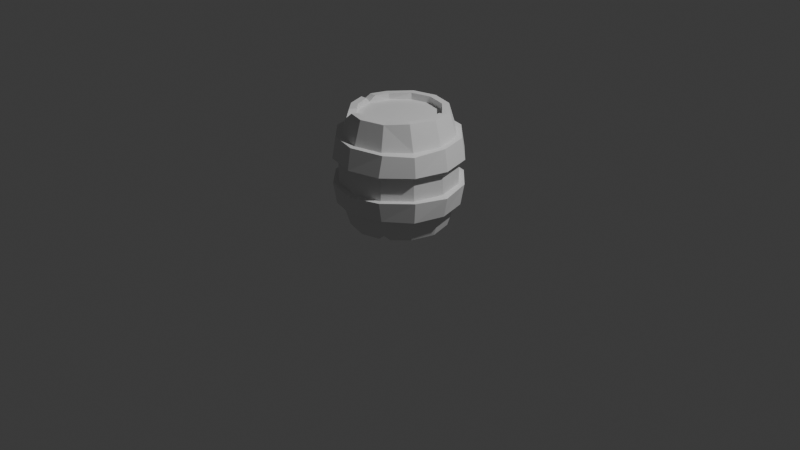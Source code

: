 # Source: Barrel.blend  (saved by Blender 4.0.36; exported with 4.5.12 LTS)
import bpy
from mathutils import Matrix  # noqa: F401  (used for matrix-valued properties, if any)

bpy.ops.wm.read_factory_settings(use_empty=True)
scene = bpy.context.scene
scene.name = 'Scene'

# ---- collections
col_collection = bpy.data.collections.new('Collection'); scene.collection.children.link(col_collection)

# ---- world
world_world = bpy.data.worlds.new('World'); scene.world = world_world
world_world.use_nodes = True; world_world.node_tree.nodes.clear()
_N = world_world.node_tree.nodes; _L = world_world.node_tree.links
n0 = _N.new('ShaderNodeOutputWorld'); n0.name = 'World Output'; n0.location = (300, 300)
n1 = _N.new('ShaderNodeBackground'); n1.name = 'Background'; n1.location = (10, 300)
n1.inputs[0].default_value = (0.05088, 0.05088, 0.05088, 1.0)
_L.new(n1.outputs[0], n0.inputs[0])
n0.is_active_output = True
world_world.color = (0.05088, 0.05088, 0.05088)
world_world.use_sun_shadow = False
world_world.sun_shadow_jitter_overblur = 0.0

# ---- cameras
cam_camera = bpy.data.cameras.new('Camera')
cam_camera.clip_end = 100.0
cam_camera.ortho_scale = 7.314

# ---- lights
light_light = bpy.data.lights.new('Light', 'POINT')
light_light.transmission_factor = 0.0
light_light.use_soft_falloff = False
light_light.energy = 1000.0
light_light.shadow_soft_size = 0.1
light_light.shadow_maximum_resolution = 0.006
light_light.use_absolute_resolution = True

# ---- meshes
me_cylinder = bpy.data.meshes.new('Cylinder')
me_cylinder.from_pydata([(0.0, 0.4271, -0.6), (0.0, 0.4271, 0.6), (0.2136, 0.3699, 0.6), (0.3717, 0.2145, -0.5961), (0.4271, 0.0, -0.6), (0.4271, 0.0, 0.6), (0.3647, -0.2051, -0.6015), (0.3653, -0.2315, 0.6135), (0.2136, -0.3699, 0.6), (0.0, -0.4271, -0.6), (0.0, -0.4271, 0.6), (-0.2136, -0.3699, -0.6), (-0.3665, -0.2268, -0.6059), (-0.3651, -0.2064, 0.5903), (-0.3699, 0.2136, -0.6), (-0.3635, 0.1949, 0.5977), (-0.2136, 0.3699, -0.6), (-0.2136, 0.3699, 0.6), (-0.3155, -0.5465, 0.3522), (-0.3337, -0.578, 0.1301), (-0.3337, -0.578, -0.1301), (-0.3155, -0.5465, -0.3522), (-0.5625, -0.3128, 0.3433), (-0.578, -0.3337, 0.1301), (-0.578, -0.3337, -0.1301), (-0.5465, -0.3155, -0.3522), (-0.6311, 4.116e-10, 0.3522), (-0.6675, 5.923e-10, 0.1301), (-0.6675, 5.923e-10, -0.1301), (-0.6381, 0.02777, -0.3322), (-0.5465, 0.3155, 0.3522), (-0.578, 0.3337, 0.1301), (-0.578, 0.3337, -0.1301), (-0.5465, 0.3155, -0.3522), (-5.988e-11, 0.6675, 0.1301), (-5.988e-11, 0.6311, 0.3522), (-0.3033, 0.5448, 0.3644), (-0.3337, 0.578, 0.1301), (-5.988e-11, 0.6311, -0.3522), (-0.01571, 0.6659, -0.125), (-0.3337, 0.578, -0.1301), (-0.3155, 0.5465, -0.3522), (0.0, 0.6088, -0.1301), (0.0, 0.5756, -0.3522), (0.0, 0.5756, 0.3522), (0.0, 0.6088, 0.1301), (0.3044, 0.5272, 0.1301), (0.2878, 0.4985, 0.3522), (0.2878, 0.4985, -0.3522), (0.3044, 0.5272, -0.1301), (0.5272, 0.3044, 0.1301), (0.4985, 0.2878, 0.3522), (0.4985, 0.2878, -0.3522), (0.5272, 0.3044, -0.1301), (0.6088, 5.402e-10, 0.1301), (0.5756, 3.754e-10, 0.3522), (0.5756, 3.754e-10, -0.3522), (0.6088, 5.402e-10, -0.1301), (0.5272, -0.3044, 0.1301), (0.4985, -0.2878, 0.3522), (0.4985, -0.2878, -0.3522), (0.5272, -0.3044, -0.1301), (0.3044, -0.5272, 0.1301), (0.2878, -0.4985, 0.3522), (0.2878, -0.4985, -0.3522), (0.3044, -0.5272, -0.1301), (0.0, -0.6088, 0.1301), (0.0, -0.5756, 0.3522), (0.0, -0.5756, -0.3522), (0.0, -0.6088, -0.1301), (-0.3044, -0.5272, 0.1301), (-0.2878, -0.4985, 0.3522), (-0.2878, -0.4985, -0.3522), (-0.3044, -0.5272, -0.1301), (-0.5272, -0.3044, 0.1301), (-0.4985, -0.2878, 0.3522), (-0.4985, -0.2878, -0.3522), (-0.5272, -0.3044, -0.1301), (-0.6088, 5.402e-10, 0.1301), (-0.5756, 3.754e-10, 0.3522), (-0.5756, 3.754e-10, -0.3522), (-0.6088, 5.402e-10, -0.1301), (-0.5272, 0.3044, 0.1301), (-0.4985, 0.2878, 0.3522), (-0.4985, 0.2878, -0.3522), (-0.5272, 0.3044, -0.1301), (-0.3044, 0.5272, 0.1301), (-0.2878, 0.4985, 0.3522), (-0.2878, 0.4985, -0.3522), (-0.3044, 0.5272, -0.1301), (-5.988e-11, -0.6311, -0.3522), (-0.008143, -0.6701, -0.1476), (-5.988e-11, -0.6675, 0.1301), (-5.988e-11, -0.6311, 0.3522), (0.3217, -0.5361, -0.3379), (0.3337, -0.578, -0.1301), (0.3337, -0.578, 0.1301), (0.3398, -0.534, 0.3461), (0.5465, -0.3155, -0.3522), (0.578, -0.3337, -0.1301), (0.578, -0.3337, 0.1301), (0.5539, -0.3248, 0.3325), (0.6311, 4.116e-10, -0.3522), (0.6702, 0.00101, -0.1489), (0.6675, 5.923e-10, 0.1301), (0.6311, 4.116e-10, 0.3522), (0.5465, 0.3155, -0.3522), (0.578, 0.3337, -0.1301), (0.578, 0.3337, 0.1301), (0.5465, 0.3155, 0.3522), (0.3155, 0.5465, -0.3522), (0.3337, 0.578, -0.1301), (0.3337, 0.578, 0.1301), (0.2997, 0.5602, 0.3562), (0.0, 0.5, -0.6), (0.25, 0.433, 0.6), (0.0, 0.5, 0.6), (0.4348, 0.2509, -0.5961), (0.5, 0.0, -0.6), (0.5, 0.0, 0.6), (0.4278, -0.2416, -0.6015), (0.4284, -0.2679, 0.6135), (0.25, -0.433, 0.6), (0.0, -0.5, -0.6), (0.0, -0.5, 0.6), (-0.25, -0.433, -0.6), (-0.4296, -0.2632, -0.6059), (-0.4282, -0.2428, 0.5903), (-0.433, 0.25, -0.6), (-0.4266, 0.2313, 0.5977), (-0.25, 0.433, -0.6), (-0.25, 0.433, 0.6), (0.0, 0.4271, -0.5294), (0.2136, 0.3699, -0.5294), (0.2136, 0.3699, 0.5294), (0.0, 0.4271, 0.5294), (0.3699, 0.2136, -0.5294), (0.3699, 0.2136, 0.5294), (0.4271, 0.0, -0.5294), (0.4271, 0.0, 0.5294), (0.3699, -0.2136, -0.5294), (0.3699, -0.2136, 0.5294), (0.2136, -0.3699, -0.5294), (0.2136, -0.3699, 0.5294), (0.0, -0.4271, -0.5294), (0.0, -0.4271, 0.5294), (-0.2136, -0.3699, -0.5294), (-0.2136, -0.3699, 0.5294), (-0.3699, -0.2136, -0.5294), (-0.3699, -0.2136, 0.5294), (-0.4271, 0.0, -0.5294), (-0.4271, 0.0, 0.5294), (-0.3699, 0.2136, -0.5294), (-0.3699, 0.2136, 0.5294), (-0.2136, 0.3699, -0.5294), (-0.2136, 0.3699, 0.5294), (0.3831, 0.155, 0.6038), (0.3098, 0.277, 0.6036), (0.3694, 0.2145, 0.5355), (0.373, 0.3136, 0.6039), (0.4461, 0.1913, 0.6041), (0.4456, 0.2689, 0.5374), (-0.2618, -0.3179, 0.5969), (-0.1457, -0.3881, 0.6), (-0.2136, -0.3699, 0.5321), (-0.1821, -0.4512, 0.6), (-0.2984, -0.3813, 0.5974), (-0.2599, -0.4502, 0.5351), (-0.4077, 0.0595, 0.5993), (-0.4093, -0.05944, 0.5972), (-0.4271, 0.0, 0.5405), (-0.4824, -0.05945, 0.5976), (-0.4811, 0.0595, 0.5994), (-0.5174, 8.624e-11, 0.5431), (-0.4134, -0.05147, -0.6014), (-0.4133, 0.05149, -0.6), (-0.4271, 0.0, -0.5485), (-0.4862, 0.05149, -0.6), (-0.4862, -0.05147, -0.6012), (-0.515, 7.462e-11, -0.5508), (0.2543, -0.3255, -0.6004), (0.1561, -0.3853, -0.6), (0.2136, -0.3699, -0.5425), (0.1925, -0.4484, -0.6), (0.291, -0.3889, -0.6003), (0.2584, -0.4475, -0.545), (0.1459, 0.3927, -0.5981), (0.2581, 0.3298, -0.5969), (0.2134, 0.3703, -0.5334), (0.2946, 0.393, -0.597), (0.1825, 0.4561, -0.598), (0.2578, 0.4551, -0.5355)], [], [(51, 161, 160, 119, 55), (49, 46, 50, 53), (53, 50, 54, 57), (57, 54, 58, 61), (61, 58, 62, 65), (65, 62, 66, 69), (69, 66, 70, 73), (73, 70, 74, 77), (77, 74, 78, 81), (81, 78, 82, 85), (1, 17, 155, 135), (85, 82, 86, 89), (44, 116, 115, 47), (120, 60, 64, 185, 184), (42, 45, 46, 49), (87, 131, 116, 44), (40, 39, 38, 41), (128, 84, 88, 130), (83, 129, 131, 87), (177, 179, 80, 84, 128), (79, 173, 172, 129, 83), (125, 72, 76, 126), (123, 68, 72, 125), (71, 167, 166, 127, 75), (63, 122, 124, 67), (183, 185, 64, 68, 123), (59, 121, 122, 63), (118, 56, 60, 120), (55, 119, 121, 59), (117, 52, 56, 118), (130, 88, 43, 114), (89, 86, 45, 42), (87, 44, 35, 36), (61, 65, 95, 99), (79, 83, 30, 26), (56, 52, 106, 102), (74, 70, 19, 23), (46, 45, 34, 112), (53, 57, 103, 107), (71, 75, 22, 18), (43, 88, 41, 38), (44, 47, 113, 35), (66, 62, 96, 92), (84, 80, 29, 33), (48, 43, 38, 110), (63, 67, 93, 97), (81, 85, 32, 28), (58, 54, 104, 100), (76, 72, 21, 25), (89, 42, 39, 40), (42, 49, 111, 39), (55, 59, 101, 105), (73, 77, 24, 20), (50, 46, 112, 108), (68, 64, 94, 90), (86, 82, 31, 37), (189, 191, 48, 52, 117), (36, 35, 34, 37), (32, 40, 41, 33), (30, 36, 37, 31), (28, 32, 33, 29), (26, 30, 31, 27), (24, 28, 29, 25), (22, 26, 27, 23), (20, 24, 25, 21), (18, 22, 23, 19), (91, 20, 21, 90), (93, 18, 19, 92), (95, 91, 90, 94), (97, 93, 92, 96), (99, 95, 94, 98), (101, 97, 96, 100), (103, 99, 98, 102), (105, 101, 100, 104), (107, 103, 102, 106), (109, 105, 104, 108), (111, 107, 106, 110), (113, 109, 108, 112), (39, 111, 110, 38), (35, 113, 112, 34), (82, 78, 27, 31), (64, 60, 98, 94), (69, 73, 20, 91), (51, 55, 105, 109), (45, 86, 37, 34), (72, 68, 90, 21), (54, 50, 108, 104), (77, 81, 28, 24), (59, 63, 97, 101), (80, 76, 25, 29), (62, 58, 100, 96), (85, 89, 40, 32), (67, 71, 18, 93), (49, 53, 107, 111), (88, 84, 33, 41), (70, 66, 92, 19), (52, 48, 110, 106), (75, 79, 26, 22), (57, 61, 99, 103), (78, 74, 23, 27), (60, 56, 102, 98), (83, 87, 36, 30), (65, 69, 91, 95), (47, 51, 109, 113), (188, 187, 3, 136, 133), (1, 2, 115, 116), (114, 43, 48, 191, 190), (5, 156, 158, 137, 139), (4, 3, 117, 118), (2, 157, 159, 115), (6, 4, 118, 120), (5, 7, 121, 119), (182, 181, 9, 144, 142), (7, 8, 122, 121), (6, 180, 182, 142, 140), (8, 10, 124, 122), (11, 9, 123, 125), (13, 162, 164, 147, 149), (12, 11, 125, 126), (10, 163, 165, 124), (176, 175, 14, 152, 150), (15, 168, 170, 151, 153), (126, 76, 80, 179, 178), (13, 169, 171, 127), (16, 14, 128, 130), (15, 17, 131, 129), (0, 16, 130, 114), (17, 1, 116, 131), (134, 135, 155, 153, 151, 149, 147, 145, 143, 141, 139, 137), (132, 133, 136, 138, 140, 142, 144, 146, 148, 150, 152, 154), (2, 1, 135, 134), (174, 12, 126, 178), (8, 7, 141, 143), (3, 187, 189, 117), (168, 15, 129, 172), (9, 181, 183, 123), (156, 5, 119, 160), (14, 175, 177, 128), (10, 8, 143, 145), (3, 4, 138, 136), (75, 127, 171, 173, 79), (9, 11, 146, 144), (47, 115, 159, 161, 51), (14, 16, 154, 152), (162, 13, 127, 166), (4, 6, 140, 138), (17, 15, 153, 155), (11, 12, 148, 146), (7, 5, 139, 141), (16, 0, 132, 154), (186, 0, 114, 190), (67, 124, 165, 167, 71), (156, 160, 161, 158), (158, 161, 159, 157), (158, 157, 2, 134, 137), (162, 166, 167, 164), (164, 167, 165, 163), (164, 163, 10, 145, 147), (168, 172, 173, 170), (170, 173, 171, 169), (170, 169, 13, 149, 151), (177, 175, 176, 179), (179, 176, 174, 178), (12, 174, 176, 150, 148), (183, 181, 182, 185), (185, 182, 180, 184), (180, 6, 120, 184), (189, 187, 188, 191), (191, 188, 186, 190), (0, 186, 188, 133, 132)])
_uv = me_cylinder.uv_layers.new(name='UVMap')
_uv.uv.foreach_set('vector', [0.8333, 0.8842, 0.8333, 0.9688, 0.8108, 1.0, 0.75, 1.0, 0.75, 0.8842, 0.9167, 0.7055, 0.9167, 0.7945, 0.8333, 0.7945, 0.8333, 0.7055, 0.8333, 0.7055, 0.8333, 0.7945, 0.75, 0.7945, 0.75, 0.7055, 0.75, 0.7055, 0.75, 0.7945, 0.6667, 0.7945, 0.6667, 0.7055, 0.6667, 0.7055, 0.6667, 0.7945, 0.5833, 0.7945, 0.5833, 0.7055, 0.5833, 0.7055, 0.5833, 0.7945, 0.5, 0.7945, 0.5, 0.7055, 0.5, 0.7055, 0.5, 0.7945, 0.4167, 0.7945, 0.4167, 0.7055, 0.4167, 0.7055, 0.4167, 0.7945, 0.3333, 0.7945, 0.3333, 0.7055, 0.3333, 0.7055, 0.3333, 0.7945, 0.25, 0.7945, 0.25, 0.7055, 0.25, 0.7055, 0.25, 0.7945, 0.1667, 0.7945, 0.1667, 0.7055, 0.25, 0.455, 0.1475, 0.4276, 0.1475, 0.4276, 0.25, 0.455, 0.1667, 0.7055, 0.1667, 0.7945, 0.08333, 0.7945, 0.08333, 0.7055, 1.0, 0.8842, 1.0, 1.0, 0.9167, 1.0, 0.9167, 0.8842, 0.6667, 0.5, 0.6667, 0.6158, 0.5833, 0.6158, 0.5833, 0.5257, 0.6025, 0.5, 1.0, 0.7055, 1.0, 0.7945, 0.9167, 0.7945, 0.9167, 0.7055, 0.08333, 0.8842, 0.08333, 1.0, 7.451e-08, 1.0, 7.451e-08, 0.8842, 0.08333, 0.7055, 7.451e-08, 0.7055, 7.451e-08, 0.6158, 0.08333, 0.6158, 0.1667, 0.5, 0.1667, 0.6158, 0.08333, 0.6158, 0.08333, 0.5, 0.1667, 0.8842, 0.1667, 1.0, 0.08333, 1.0, 0.08333, 0.8842, 0.2328, 0.5, 0.25, 0.523, 0.25, 0.6158, 0.1667, 0.6158, 0.1667, 0.5, 0.25, 0.8842, 0.25, 0.9734, 0.2286, 1.0, 0.1667, 1.0, 0.1667, 0.8842, 0.4167, 0.5, 0.4167, 0.6158, 0.3333, 0.6158, 0.3333, 0.5, 0.5, 0.5, 0.5, 0.6158, 0.4167, 0.6158, 0.4167, 0.5, 0.4167, 0.8842, 0.4167, 0.9697, 0.394, 1.0, 0.3333, 1.0, 0.3333, 0.8842, 0.5833, 0.8842, 0.5833, 1.0, 0.5, 1.0, 0.5, 0.8842, 0.5642, 0.5, 0.5833, 0.5257, 0.5833, 0.6158, 0.5, 0.6158, 0.5, 0.5, 0.6667, 0.8842, 0.6667, 1.0, 0.5833, 1.0, 0.5833, 0.8842, 0.75, 0.5, 0.75, 0.6158, 0.6667, 0.6158, 0.6667, 0.5, 0.75, 0.8842, 0.75, 1.0, 0.6667, 1.0, 0.6667, 0.8842, 0.8333, 0.5, 0.8333, 0.6158, 0.75, 0.6158, 0.75, 0.5, 0.08333, 0.5, 0.08333, 0.6158, 7.451e-08, 0.6158, 7.451e-08, 0.5, 0.08333, 0.7055, 0.08333, 0.7945, 7.451e-08, 0.7945, 7.451e-08, 0.7055, 0.08333, 0.8842, 7.451e-08, 0.8842, 7.451e-08, 0.8842, 0.08333, 0.8842, 0.6667, 0.7055, 0.5833, 0.7055, 0.5833, 0.7055, 0.6667, 0.7055, 0.25, 0.8842, 0.1667, 0.8842, 0.1667, 0.8842, 0.25, 0.8842, 0.75, 0.6158, 0.8333, 0.6158, 0.8333, 0.6158, 0.75, 0.6158, 0.3333, 0.7945, 0.4167, 0.7945, 0.4167, 0.7945, 0.3333, 0.7945, 0.9167, 0.7945, 1.0, 0.7945, 1.0, 0.7945, 0.9167, 0.7945, 0.8333, 0.7055, 0.75, 0.7055, 0.75, 0.7055, 0.8333, 0.7055, 0.4167, 0.8842, 0.3333, 0.8842, 0.3333, 0.8842, 0.4167, 0.8842, 7.451e-08, 0.6158, 0.08333, 0.6158, 0.08333, 0.6158, 7.451e-08, 0.6158, 1.0, 0.8842, 0.9167, 0.8842, 0.9167, 0.8842, 1.0, 0.8842, 0.5, 0.7945, 0.5833, 0.7945, 0.5833, 0.7945, 0.5, 0.7945, 0.1667, 0.6158, 0.25, 0.6158, 0.25, 0.6158, 0.1667, 0.6158, 0.9167, 0.6158, 1.0, 0.6158, 1.0, 0.6158, 0.9167, 0.6158, 0.5833, 0.8842, 0.5, 0.8842, 0.5, 0.8842, 0.5833, 0.8842, 0.25, 0.7055, 0.1667, 0.7055, 0.1667, 0.7055, 0.25, 0.7055, 0.6667, 0.7945, 0.75, 0.7945, 0.75, 0.7945, 0.6667, 0.7945, 0.3333, 0.6158, 0.4167, 0.6158, 0.4167, 0.6158, 0.3333, 0.6158, 0.08333, 0.7055, 7.451e-08, 0.7055, 7.451e-08, 0.7055, 0.08333, 0.7055, 1.0, 0.7055, 0.9167, 0.7055, 0.9167, 0.7055, 1.0, 0.7055, 0.75, 0.8842, 0.6667, 0.8842, 0.6667, 0.8842, 0.75, 0.8842, 0.4167, 0.7055, 0.3333, 0.7055, 0.3333, 0.7055, 0.4167, 0.7055, 0.8333, 0.7945, 0.9167, 0.7945, 0.9167, 0.7945, 0.8333, 0.7945, 0.5, 0.6158, 0.5833, 0.6158, 0.5833, 0.6158, 0.5, 0.6158, 0.08333, 0.7945, 0.1667, 0.7945, 0.1667, 0.7945, 0.08333, 0.7945, 0.8958, 0.5, 0.9167, 0.5292, 0.9167, 0.6158, 0.8333, 0.6158, 0.8333, 0.5, 0.08333, 0.8842, 7.451e-08, 0.8842, 7.451e-08, 0.7945, 0.08333, 0.7945, 0.1667, 0.7055, 0.08333, 0.7055, 0.08333, 0.6158, 0.1667, 0.6158, 0.1667, 0.8842, 0.08333, 0.8842, 0.08333, 0.7945, 0.1667, 0.7945, 0.25, 0.7055, 0.1667, 0.7055, 0.1667, 0.6158, 0.25, 0.6158, 0.25, 0.8842, 0.1667, 0.8842, 0.1667, 0.7945, 0.25, 0.7945, 0.3333, 0.7055, 0.25, 0.7055, 0.25, 0.6158, 0.3333, 0.6158, 0.3333, 0.8842, 0.25, 0.8842, 0.25, 0.7945, 0.3333, 0.7945, 0.4167, 0.7055, 0.3333, 0.7055, 0.3333, 0.6158, 0.4167, 0.6158, 0.4167, 0.8842, 0.3333, 0.8842, 0.3333, 0.7945, 0.4167, 0.7945, 0.5, 0.7055, 0.4167, 0.7055, 0.4167, 0.6158, 0.5, 0.6158, 0.5, 0.8842, 0.4167, 0.8842, 0.4167, 0.7945, 0.5, 0.7945, 0.5833, 0.7055, 0.5, 0.7055, 0.5, 0.6158, 0.5833, 0.6158, 0.5833, 0.8842, 0.5, 0.8842, 0.5, 0.7945, 0.5833, 0.7945, 0.6667, 0.7055, 0.5833, 0.7055, 0.5833, 0.6158, 0.6667, 0.6158, 0.6667, 0.8842, 0.5833, 0.8842, 0.5833, 0.7945, 0.6667, 0.7945, 0.75, 0.7055, 0.6667, 0.7055, 0.6667, 0.6158, 0.75, 0.6158, 0.75, 0.8842, 0.6667, 0.8842, 0.6667, 0.7945, 0.75, 0.7945, 0.8333, 0.7055, 0.75, 0.7055, 0.75, 0.6158, 0.8333, 0.6158, 0.8333, 0.8842, 0.75, 0.8842, 0.75, 0.7945, 0.8333, 0.7945, 0.9167, 0.7055, 0.8333, 0.7055, 0.8333, 0.6158, 0.9167, 0.6158, 0.9167, 0.8842, 0.8333, 0.8842, 0.8333, 0.7945, 0.9167, 0.7945, 1.0, 0.7055, 0.9167, 0.7055, 0.9167, 0.6158, 1.0, 0.6158, 1.0, 0.8842, 0.9167, 0.8842, 0.9167, 0.7945, 1.0, 0.7945, 0.1667, 0.7945, 0.25, 0.7945, 0.25, 0.7945, 0.1667, 0.7945, 0.5833, 0.6158, 0.6667, 0.6158, 0.6667, 0.6158, 0.5833, 0.6158, 0.5, 0.7055, 0.4167, 0.7055, 0.4167, 0.7055, 0.5, 0.7055, 0.8333, 0.8842, 0.75, 0.8842, 0.75, 0.8842, 0.8333, 0.8842, 7.451e-08, 0.7945, 0.08333, 0.7945, 0.08333, 0.7945, 7.451e-08, 0.7945, 0.4167, 0.6158, 0.5, 0.6158, 0.5, 0.6158, 0.4167, 0.6158, 0.75, 0.7945, 0.8333, 0.7945, 0.8333, 0.7945, 0.75, 0.7945, 0.3333, 0.7055, 0.25, 0.7055, 0.25, 0.7055, 0.3333, 0.7055, 0.6667, 0.8842, 0.5833, 0.8842, 0.5833, 0.8842, 0.6667, 0.8842, 0.25, 0.6158, 0.3333, 0.6158, 0.3333, 0.6158, 0.25, 0.6158, 0.5833, 0.7945, 0.6667, 0.7945, 0.6667, 0.7945, 0.5833, 0.7945, 0.1667, 0.7055, 0.08333, 0.7055, 0.08333, 0.7055, 0.1667, 0.7055, 0.5, 0.8842, 0.4167, 0.8842, 0.4167, 0.8842, 0.5, 0.8842, 0.9167, 0.7055, 0.8333, 0.7055, 0.8333, 0.7055, 0.9167, 0.7055, 0.08333, 0.6158, 0.1667, 0.6158, 0.1667, 0.6158, 0.08333, 0.6158, 0.4167, 0.7945, 0.5, 0.7945, 0.5, 0.7945, 0.4167, 0.7945, 0.8333, 0.6158, 0.9167, 0.6158, 0.9167, 0.6158, 0.8333, 0.6158, 0.3333, 0.8842, 0.25, 0.8842, 0.25, 0.8842, 0.3333, 0.8842, 0.75, 0.7055, 0.6667, 0.7055, 0.6667, 0.7055, 0.75, 0.7055, 0.25, 0.7945, 0.3333, 0.7945, 0.3333, 0.7945, 0.25, 0.7945, 0.6667, 0.6158, 0.75, 0.6158, 0.75, 0.6158, 0.6667, 0.6158, 0.1667, 0.8842, 0.08333, 0.8842, 0.08333, 0.8842, 0.1667, 0.8842, 0.5833, 0.7055, 0.5, 0.7055, 0.5, 0.7055, 0.5833, 0.7055, 0.9167, 0.8842, 0.8333, 0.8842, 0.8333, 0.8842, 0.9167, 0.8842, 0.8525, 0.4276, 0.8744, 0.4057, 0.9276, 0.3525, 0.9276, 0.3525, 0.8525, 0.4276, 0.25, 0.455, 0.3525, 0.4276, 0.37, 0.4578, 0.25, 0.49, 1.0, 0.5, 1.0, 0.6158, 0.9167, 0.6158, 0.9167, 0.5292, 0.9386, 0.5, 0.455, 0.25, 0.4362, 0.3204, 0.4276, 0.3525, 0.4276, 0.3525, 0.455, 0.25, 0.955, 0.25, 0.9276, 0.3525, 0.9578, 0.37, 0.99, 0.25, 0.3525, 0.4276, 0.4008, 0.3793, 0.4314, 0.3965, 0.37, 0.4578, 0.9276, 0.1475, 0.955, 0.25, 0.99, 0.25, 0.9578, 0.13, 0.455, 0.25, 0.4276, 0.1475, 0.4578, 0.13, 0.49, 0.25, 0.8525, 0.07244, 0.8249, 0.06505, 0.75, 0.04498, 0.75, 0.04498, 0.8525, 0.07244, 0.4276, 0.1475, 0.3525, 0.07244, 0.37, 0.04215, 0.4578, 0.13, 0.9276, 0.1475, 0.8727, 0.09268, 0.8525, 0.07244, 0.8525, 0.07244, 0.9276, 0.1475, 0.3525, 0.07244, 0.25, 0.04498, 0.25, 0.01, 0.37, 0.04215, 0.6475, 0.07244, 0.75, 0.04498, 0.75, 0.01, 0.63, 0.04215, 0.07244, 0.1475, 0.1236, 0.09633, 0.1475, 0.07244, 0.1475, 0.07244, 0.07244, 0.1475, 0.5724, 0.1475, 0.6475, 0.07244, 0.63, 0.04215, 0.5422, 0.13, 0.25, 0.04498, 0.1801, 0.06372, 0.1626, 0.03343, 0.25, 0.01, 0.545, 0.25, 0.5516, 0.2747, 0.5724, 0.3525, 0.5724, 0.3525, 0.545, 0.25, 0.07244, 0.3525, 0.05336, 0.2813, 0.04498, 0.25, 0.04498, 0.25, 0.07244, 0.3525, 0.3333, 0.5, 0.3333, 0.6158, 0.25, 0.6158, 0.25, 0.523, 0.2663, 0.5, 0.07244, 0.1475, 0.05289, 0.2205, 0.01787, 0.2206, 0.04215, 0.13, 0.6475, 0.4276, 0.5724, 0.3525, 0.5422, 0.37, 0.63, 0.4578, 0.07244, 0.3525, 0.1475, 0.4276, 0.13, 0.4578, 0.04215, 0.37, 0.75, 0.455, 0.6475, 0.4276, 0.63, 0.4578, 0.75, 0.49, 0.1475, 0.4276, 0.25, 0.455, 0.25, 0.49, 0.13, 0.4578, 0.3525, 0.4276, 0.25, 0.455, 0.1475, 0.4276, 0.07244, 0.3525, 0.04498, 0.25, 0.07244, 0.1475, 0.1475, 0.07244, 0.25, 0.04498, 0.3525, 0.07244, 0.4276, 0.1475, 0.455, 0.25, 0.4276, 0.3525, 0.75, 0.455, 0.8525, 0.4276, 0.9276, 0.3525, 0.955, 0.25, 0.9276, 0.1475, 0.8525, 0.07244, 0.75, 0.04498, 0.6475, 0.07244, 0.5724, 0.1475, 0.545, 0.25, 0.5724, 0.3525, 0.6475, 0.4276, 0.3525, 0.4276, 0.25, 0.455, 0.25, 0.455, 0.3525, 0.4276, 0.5512, 0.2267, 0.5724, 0.1475, 0.5422, 0.13, 0.5163, 0.2265, 0.3525, 0.07244, 0.4276, 0.1475, 0.4276, 0.1475, 0.3525, 0.07244, 0.9276, 0.3525, 0.8744, 0.4057, 0.892, 0.4358, 0.9578, 0.37, 0.05336, 0.2813, 0.07244, 0.3525, 0.04215, 0.37, 0.01827, 0.2809, 0.75, 0.04498, 0.8249, 0.06505, 0.8424, 0.03476, 0.75, 0.01, 0.4362, 0.3204, 0.455, 0.25, 0.49, 0.25, 0.4665, 0.3376, 0.5724, 0.3525, 0.5516, 0.2747, 0.5166, 0.2747, 0.5422, 0.37, 0.25, 0.04498, 0.3525, 0.07244, 0.3525, 0.07244, 0.25, 0.04498, 0.9276, 0.3525, 0.955, 0.25, 0.955, 0.25, 0.9276, 0.3525, 0.3333, 0.8842, 0.3333, 1.0, 0.2704, 1.0, 0.25, 0.9734, 0.25, 0.8842, 0.75, 0.04498, 0.6475, 0.07244, 0.6475, 0.07244, 0.75, 0.04498, 0.9167, 0.8842, 0.9167, 1.0, 0.8585, 1.0, 0.8333, 0.9688, 0.8333, 0.8842, 0.5724, 0.3525, 0.6475, 0.4276, 0.6475, 0.4276, 0.5724, 0.3525, 0.1236, 0.09633, 0.07244, 0.1475, 0.04215, 0.13, 0.1061, 0.06603, 0.955, 0.25, 0.9276, 0.1475, 0.9276, 0.1475, 0.955, 0.25, 0.1475, 0.4276, 0.07244, 0.3525, 0.07244, 0.3525, 0.1475, 0.4276, 0.6475, 0.07244, 0.5724, 0.1475, 0.5724, 0.1475, 0.6475, 0.07244, 0.4276, 0.1475, 0.455, 0.25, 0.455, 0.25, 0.4276, 0.1475, 0.6475, 0.4276, 0.75, 0.455, 0.75, 0.455, 0.6475, 0.4276, 0.8208, 0.4361, 0.75, 0.455, 0.75, 0.49, 0.8384, 0.4663, 0.5, 0.8842, 0.5, 1.0, 0.4393, 1.0, 0.4167, 0.9697, 0.4167, 0.8842, 0.4362, 0.3204, 0.4665, 0.3376, 0.4663, 0.3728, 0.4376, 0.3605, 0.4376, 0.3605, 0.4663, 0.3728, 0.4314, 0.3965, 0.4008, 0.3793, 0.4276, 0.3525, 0.4008, 0.3793, 0.3525, 0.4276, 0.3525, 0.4276, 0.4276, 0.3525, 0.1236, 0.09633, 0.1061, 0.06603, 0.1301, 0.04347, 0.1446, 0.06884, 0.1446, 0.06884, 0.1301, 0.04347, 0.1626, 0.03343, 0.1801, 0.06372, 0.1475, 0.07244, 0.1801, 0.06372, 0.25, 0.04498, 0.25, 0.04498, 0.1475, 0.07244, 0.05336, 0.2813, 0.01827, 0.2809, 0.01025, 0.2493, 0.04062, 0.2495, 0.04062, 0.2495, 0.01025, 0.2493, 0.01787, 0.2206, 0.05289, 0.2205, 0.04498, 0.25, 0.05289, 0.2205, 0.07244, 0.1475, 0.07244, 0.1475, 0.04498, 0.25, 0.5166, 0.2747, 0.5516, 0.2747, 0.5415, 0.2503, 0.51, 0.25, 0.51, 0.25, 0.5415, 0.2503, 0.5512, 0.2267, 0.5163, 0.2265, 0.5724, 0.1475, 0.5512, 0.2267, 0.545, 0.25, 0.545, 0.25, 0.5724, 0.1475, 0.8424, 0.03476, 0.8249, 0.06505, 0.8628, 0.06906, 0.87, 0.04215, 0.87, 0.04215, 0.8628, 0.06906, 0.8727, 0.09268, 0.8902, 0.06238, 0.8727, 0.09268, 0.9276, 0.1475, 0.9578, 0.13, 0.8902, 0.06238, 0.892, 0.4358, 0.8744, 0.4057, 0.8561, 0.4282, 0.87, 0.4578, 0.87, 0.4578, 0.8561, 0.4282, 0.8208, 0.4361, 0.8384, 0.4663, 0.75, 0.455, 0.8208, 0.4361, 0.8525, 0.4276, 0.8525, 0.4276, 0.75, 0.455])
me_cylinder.update()

# ---- objects
ob_light = bpy.data.objects.new('Light', light_light)
ob_camera = bpy.data.objects.new('Camera', cam_camera)
ob_barrel = bpy.data.objects.new('Barrel', me_cylinder)

# ---- transforms, parenting, visibility, modifiers, constraints
ob_light.location = (4.076, 1.005, 5.904)
ob_light.rotation_euler = (0.6503, 0.05522, 1.866)
ob_light.lock_rotations_4d = False
ob_light.empty_display_type = 'ARROWS'
ob_light.color = (0.0, 0.0, 0.0, 0.0)
ob_light.lineart.crease_threshold = 0.0
ob_camera.location = (7.359, -6.926, 4.958)
ob_camera.rotation_euler = (1.109, 0.0, 0.8149)
ob_camera.lock_rotations_4d = False
ob_camera.empty_display_type = 'ARROWS'
ob_camera.color = (0.0, 0.0, 0.0, 0.0)
ob_camera.display_type = 'WIRE'
ob_camera.lineart.crease_threshold = 0.0
ob_barrel.location = (0.0, 0.0, 0.6)

# ---- collection membership
col_collection.objects.link(ob_light)
col_collection.objects.link(ob_camera)
col_collection.objects.link(ob_barrel)

# ---- scene / render settings (as saved in the file)
scene.camera = ob_camera
scene.frame_start = 1; scene.frame_end = 250; scene.frame_set(1)
scene.render.engine = 'BLENDER_EEVEE_NEXT'
scene.cycles.sampling_pattern = 'TABULATED_SOBOL'
bpy.context.view_layer.update()
